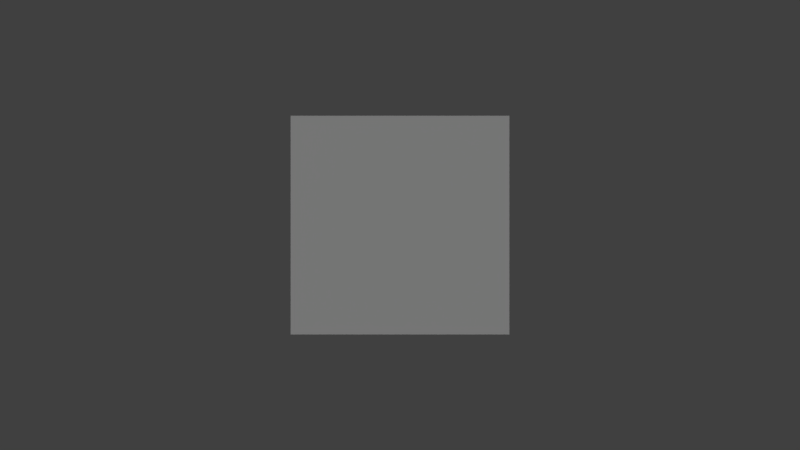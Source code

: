 # Source: tileset.blend  (saved by Blender 2.79.0; exported with 4.5.12 LTS)
import bpy
from mathutils import Matrix  # noqa: F401  (used for matrix-valued properties, if any)

bpy.ops.wm.read_factory_settings(use_empty=True)
scene = bpy.context.scene
scene.name = 'Scene'

# ---- collections
col_collection_1 = bpy.data.collections.new('Collection 1'); scene.collection.children.link(col_collection_1)

# ---- materials (node trees are filled in below, after node groups)
mat_material = bpy.data.materials.new('Material')
mat_material.alpha_threshold = 0.0
mat_material.use_transparent_shadow = False
mat_material.roughness = 0.5
mat_material.line_color = (0.0, 0.0, 0.0, 1.0)

# ---- material node trees

# ---- world
world_world = bpy.data.worlds.new('World'); scene.world = world_world
world_world.color = (0.05088, 0.05088, 0.05088)
world_world.use_sun_shadow = False
world_world.sun_shadow_jitter_overblur = 0.0
world_world.cycles.sampling_method = 'MANUAL'

# ---- cameras
cam_camera = bpy.data.cameras.new('Camera')
cam_camera.type = 'ORTHO'
cam_camera.clip_end = 100.0
cam_camera.lens = 35.0
cam_camera.sensor_width = 32.0
cam_camera.sensor_height = 18.0
cam_camera.ortho_scale = 7.314
cam_camera.dof.focus_distance = 0.0
cam_camera.dof.aperture_fstop = 128.0

# ---- lights
light_lamp_001 = bpy.data.lights.new('Lamp.001', 'SUN')
light_lamp_001.transmission_factor = 0.0
light_lamp_001.cutoff_distance = 30.0
light_lamp_001.angle = 0.1993
light_lamp_001.energy = 0.2
light_lamp_001.shadow_buffer_clip_start = 1.001
light_lamp_001.shadow_soft_size = 0.1
light_lamp_001.shadow_cascade_max_distance = 1000.0
light_lamp = bpy.data.lights.new('Lamp', 'SUN')
light_lamp.transmission_factor = 0.0
light_lamp.cutoff_distance = 30.0
light_lamp.angle = 0.1993
light_lamp.energy = 1.0
light_lamp.shadow_buffer_clip_start = 1.001
light_lamp.shadow_soft_size = 0.1
light_lamp.shadow_cascade_max_distance = 1000.0

# ---- meshes
me_cube = bpy.data.meshes.new('Cube')
me_cube.from_pydata([(1.0, 1.0, -1.0), (1.0, -1.0, -1.0), (-1.0, -1.0, -1.0), (-1.0, 1.0, -1.0), (1.0, 1.0, 1.0), (1.0, -1.0, 1.0), (-1.0, -1.0, 1.0), (-1.0, 1.0, 1.0)], [], [(0, 1, 2, 3), (4, 7, 6, 5), (0, 4, 5, 1), (1, 5, 6, 2), (2, 6, 7, 3), (4, 0, 3, 7)])
me_cube.materials.append(mat_material)
me_cube.use_remesh_preserve_volume = False
me_cube.use_remesh_preserve_attributes = False
me_cube.use_mirror_vertex_groups = False
me_cube.update()

# ---- objects
ob_lamp_001 = bpy.data.objects.new('Lamp.001', light_lamp_001)
ob_cube = bpy.data.objects.new('Cube', me_cube)
ob_lamp = bpy.data.objects.new('Lamp', light_lamp)
ob_camera = bpy.data.objects.new('Camera', cam_camera)

# ---- transforms, parenting, visibility, modifiers, constraints
ob_lamp_001.location = (-7.815, 1.005, 6.002)
ob_lamp_001.rotation_euler = (-0.6981, -0.519, 2.938)
ob_lamp_001.lock_rotations_4d = False
ob_lamp_001.empty_display_type = 'ARROWS'
ob_lamp_001.color = (0.0, 0.0, 0.0, 0.0)
ob_lamp_001.lineart.crease_threshold = 0.0
ob_cube.location = (0.0, 0.0, 0.0)
ob_cube.lock_rotations_4d = False
ob_cube.empty_display_type = 'ARROWS'
ob_cube.lineart.crease_threshold = 0.0
ob_lamp.location = (4.076, 1.005, 5.904)
ob_lamp.rotation_euler = (-0.6981, -0.519, 1.589)
ob_lamp.lock_rotations_4d = False
ob_lamp.empty_display_type = 'ARROWS'
ob_lamp.color = (0.0, 0.0, 0.0, 0.0)
ob_lamp.lineart.crease_threshold = 0.0
ob_camera.location = (0.0, -6.0, 0.0)
ob_camera.rotation_euler = (1.571, 0.0, 0.0)
ob_camera.lock_rotations_4d = False
ob_camera.empty_display_type = 'ARROWS'
ob_camera.color = (0.0, 0.0, 0.0, 0.0)
ob_camera.display_type = 'WIRE'
ob_camera.lineart.crease_threshold = 0.0

# ---- collection membership
col_collection_1.objects.link(ob_lamp_001)
col_collection_1.objects.link(ob_cube)
col_collection_1.objects.link(ob_lamp)
col_collection_1.objects.link(ob_camera)

# ---- scene / render settings (as saved in the file)
scene.camera = ob_camera
scene.frame_start = 1; scene.frame_end = 250; scene.frame_set(1)
scene.render.engine = 'BLENDER_EEVEE_NEXT'
scene.render.resolution_percentage = 50
scene.render.dither_intensity = 0.0
scene.cycles.use_denoising = False
scene.cycles.samples = 128
scene.cycles.sampling_pattern = 'TABULATED_SOBOL'
scene.cycles.use_adaptive_sampling = False
scene.cycles.use_light_tree = False
scene.cycles.blur_glossy = 0.0
scene.cycles.sample_clamp_indirect = 0.0
scene.view_settings.view_transform = 'Standard'
bpy.context.view_layer.update()
